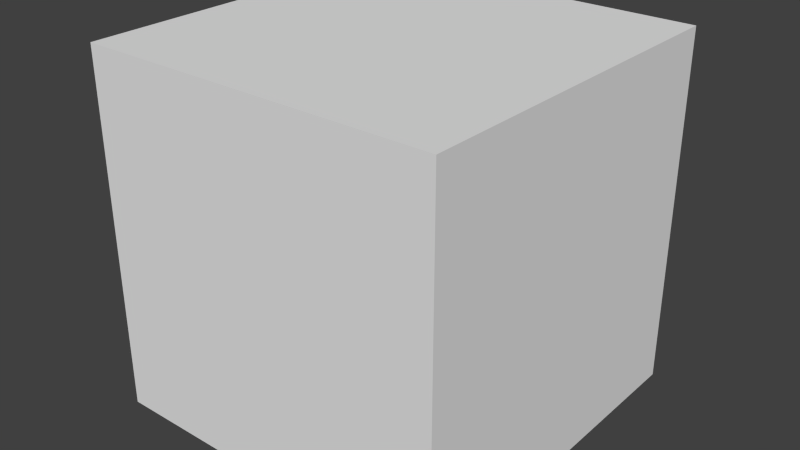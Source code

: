 # Source: cubeModel.blend  (saved by Blender 2.68.0; exported with 4.5.12 LTS)
import bpy
from mathutils import Matrix  # noqa: F401  (used for matrix-valued properties, if any)

bpy.ops.wm.read_factory_settings(use_empty=True)
scene = bpy.context.scene
scene.name = 'Scene'

# ---- collections
col_collection_1 = bpy.data.collections.new('Collection 1'); scene.collection.children.link(col_collection_1)

# ---- world
world_world = bpy.data.worlds.new('World'); scene.world = world_world
world_world.color = (0.05088, 0.05088, 0.05088)
world_world.use_sun_shadow = False
world_world.sun_shadow_jitter_overblur = 0.0
world_world.cycles.sampling_method = 'MANUAL'
world_world.cycles.sample_map_resolution = 256

# ---- meshes
me_cube_001 = bpy.data.meshes.new('Cube.001')
me_cube_001.from_pydata([(-1.0, -1.0, -1.0), (-1.0, 1.0, -1.0), (1.0, 1.0, -1.0), (1.0, -1.0, -1.0), (-1.0, -1.0, 1.0), (-1.0, 1.0, 1.0), (1.0, 1.0, 1.0), (1.0, -1.0, 1.0)], [], [(4, 5, 1, 0), (5, 6, 2, 1), (6, 7, 3, 2), (7, 4, 0, 3), (0, 1, 2, 3), (7, 6, 5, 4)])
_uv = me_cube_001.uv_layers.new(name='UV coord')
_uv.uv.foreach_set('vector', [0.0, 0.0, 1.0, 0.0, 1.0, 1.0, 0.0, 1.0, 0.0, 0.0, 1.0, 0.0, 1.0, 1.0, 0.0, 1.0, 0.0, 0.0, 1.0, 0.0, 1.0, 1.0, 0.0, 1.0, 0.0, 0.0, 1.0, 0.0, 1.0, 1.0, 0.0, 1.0, 0.0, 0.0, 1.0, 0.0, 1.0, 1.0, 0.0, 1.0, 0.0, 0.0, 1.0, 0.0, 1.0, 1.0, 0.0, 1.0])
me_cube_001.use_remesh_preserve_volume = False
me_cube_001.use_remesh_preserve_attributes = False
me_cube_001.use_mirror_vertex_groups = False
me_cube_001.update()

# ---- objects
ob_cube = bpy.data.objects.new('Cube', me_cube_001)

# ---- transforms, parenting, visibility, modifiers, constraints
ob_cube.location = (0.0, 0.0, 0.0)
ob_cube.lineart.crease_threshold = 0.0

# ---- collection membership
col_collection_1.objects.link(ob_cube)

# ---- scene / render settings (as saved in the file)
scene.frame_start = 1; scene.frame_end = 250; scene.frame_set(1)
scene.render.engine = 'BLENDER_EEVEE_NEXT'
scene.render.image_settings.color_mode = 'RGB'
scene.render.image_settings.compression = 90
scene.render.resolution_percentage = 50
scene.render.dither_intensity = 0.0
scene.cycles.use_denoising = False
scene.cycles.samples = 10
scene.cycles.sampling_pattern = 'TABULATED_SOBOL'
scene.cycles.light_sampling_threshold = 0.0
scene.cycles.use_adaptive_sampling = False
scene.cycles.use_light_tree = False
scene.cycles.blur_glossy = 0.0
scene.cycles.volume_bounces = 1
scene.cycles.pixel_filter_type = 'GAUSSIAN'
scene.cycles.sample_clamp_indirect = 0.0
scene.view_settings.view_transform = 'Standard'
bpy.context.view_layer.update()

# ---- added for rendering (the .blend has no active camera and no usable light): camera, sun
cam_auto = bpy.data.cameras.new('AutoCamera')
cam_auto.lens = 50.0
cam_auto.sensor_width = 36.0
cam_auto.clip_end = 1000.0
ob_auto_camera = bpy.data.objects.new('AutoCamera', cam_auto)
scene.collection.objects.link(ob_auto_camera)
ob_auto_camera.location = (3.20507, -3.84609, 2.56406)
ob_auto_camera.rotation_euler = (1.09748, -7.21219e-08, 0.694738)
scene.camera = ob_auto_camera
light_auto_sun = bpy.data.lights.new('AutoSun', 'SUN')
light_auto_sun.energy = 3.0
light_auto_sun.angle = 0.0523599
ob_auto_sun = bpy.data.objects.new('AutoSun', light_auto_sun)
scene.collection.objects.link(ob_auto_sun)
ob_auto_sun.rotation_euler = (0.872665, 0.174533, 0.523599)
bpy.context.view_layer.update()
